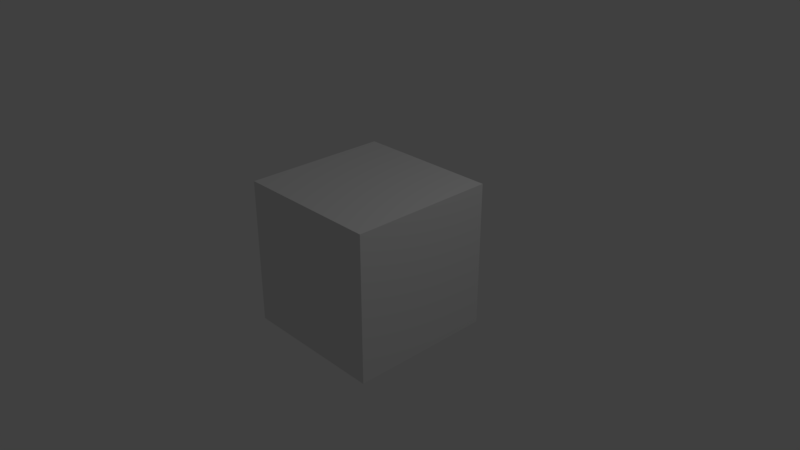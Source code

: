 # Source: project.blend  (saved by Blender 2.77.0; exported with 4.5.12 LTS)
import bpy
from mathutils import Matrix  # noqa: F401  (used for matrix-valued properties, if any)

bpy.ops.wm.read_factory_settings(use_empty=True)
scene = bpy.context.scene
scene.name = 'Scene'

# ---- collections
col_collection_1 = bpy.data.collections.new('Collection 1'); scene.collection.children.link(col_collection_1)

# ---- materials (node trees are filled in below, after node groups)
mat_material = bpy.data.materials.new('Material')
mat_material.alpha_threshold = 0.0
mat_material.use_transparent_shadow = False
mat_material.roughness = 0.5
mat_material.line_color = (0.0, 0.0, 0.0, 1.0)

# ---- material node trees

# ---- world
world_world = bpy.data.worlds.new('World'); scene.world = world_world
world_world.color = (0.05088, 0.05088, 0.05088)
world_world.use_sun_shadow = False
world_world.sun_shadow_jitter_overblur = 0.0
world_world.cycles.sampling_method = 'MANUAL'

# ---- cameras
cam_camera = bpy.data.cameras.new('Camera')
cam_camera.clip_end = 100.0
cam_camera.lens = 35.0
cam_camera.sensor_width = 32.0
cam_camera.sensor_height = 18.0
cam_camera.ortho_scale = 7.314
cam_camera.dof.focus_distance = 0.0
cam_camera.dof.aperture_fstop = 128.0

# ---- lights
light_lamp = bpy.data.lights.new('Lamp', 'POINT')
light_lamp.transmission_factor = 0.0
light_lamp.cutoff_distance = 30.0
light_lamp.energy = 100.0
light_lamp.shadow_buffer_clip_start = 1.001
light_lamp.shadow_soft_size = 0.1
light_lamp.shadow_maximum_resolution = 0.006
light_lamp.use_absolute_resolution = True

# ---- meshes
me_cube = bpy.data.meshes.new('Cube')
me_cube.from_pydata([(1.0, 1.0, -1.0), (1.0, -1.0, -1.0), (-1.0, -1.0, -1.0), (-1.0, 1.0, -1.0), (1.0, 1.0, 1.0), (1.0, -1.0, 1.0), (-1.0, -1.0, 1.0), (-1.0, 1.0, 1.0)], [], [(0, 1, 2, 3), (4, 7, 6, 5), (0, 4, 5, 1), (1, 5, 6, 2), (2, 6, 7, 3), (4, 0, 3, 7)])
me_cube.materials.append(mat_material)
me_cube.use_remesh_preserve_volume = False
me_cube.use_remesh_preserve_attributes = False
me_cube.use_mirror_vertex_groups = False
me_cube.update()

# ---- objects
ob_cube = bpy.data.objects.new('Cube', me_cube)
ob_lamp = bpy.data.objects.new('Lamp', light_lamp)
ob_camera = bpy.data.objects.new('Camera', cam_camera)

# ---- transforms, parenting, visibility, modifiers, constraints
ob_cube.location = (0.0, 0.0, 0.0)
ob_cube.lock_rotations_4d = False
ob_cube.empty_display_type = 'ARROWS'
ob_cube.lineart.crease_threshold = 0.0
ob_lamp.location = (4.076, 1.005, 5.904)
ob_lamp.rotation_euler = (0.6503, 0.05522, 1.866)
ob_lamp.lock_rotations_4d = False
ob_lamp.empty_display_type = 'ARROWS'
ob_lamp.color = (0.0, 0.0, 0.0, 0.0)
ob_lamp.lineart.crease_threshold = 0.0
ob_camera.location = (7.481, -6.508, 5.344)
ob_camera.rotation_euler = (1.109, 0.0, 0.8149)
ob_camera.lock_rotations_4d = False
ob_camera.empty_display_type = 'ARROWS'
ob_camera.color = (0.0, 0.0, 0.0, 0.0)
ob_camera.display_type = 'WIRE'
ob_camera.lineart.crease_threshold = 0.0

# ---- collection membership
col_collection_1.objects.link(ob_cube)
col_collection_1.objects.link(ob_lamp)
col_collection_1.objects.link(ob_camera)

# ---- scene / render settings (as saved in the file)
scene.camera = ob_camera
scene.frame_start = 1; scene.frame_end = 1000; scene.frame_set(863)
scene.render.engine = 'BLENDER_EEVEE_NEXT'
scene.render.image_settings.file_format = 'FFMPEG'
scene.render.image_settings.color_mode = 'RGB'
scene.render.resolution_x = 1280
scene.render.resolution_y = 720
scene.render.fps_base = 1.001
scene.render.dither_intensity = 0.0
scene.render.use_border = True
scene.render.use_crop_to_border = True
scene.render.use_placeholder = True
scene.cycles.use_denoising = False
scene.cycles.samples = 128
scene.cycles.sampling_pattern = 'TABULATED_SOBOL'
scene.cycles.light_sampling_threshold = 0.0
scene.cycles.use_adaptive_sampling = False
scene.cycles.use_light_tree = False
scene.cycles.blur_glossy = 0.0
scene.cycles.sample_clamp_indirect = 0.0
scene.view_settings.view_transform = 'Standard'
bpy.context.view_layer.update()
